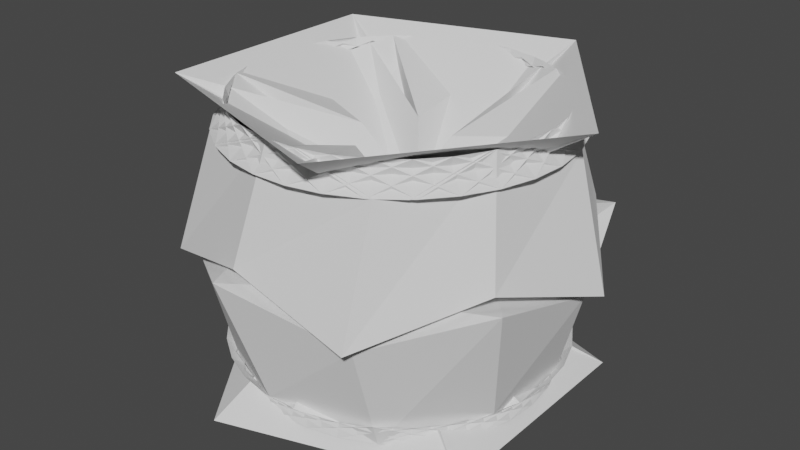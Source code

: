 # Source: Area.blend  (saved by Blender 2.81.16; exported with 4.5.12 LTS)
import bpy
from mathutils import Matrix  # noqa: F401  (used for matrix-valued properties, if any)

bpy.ops.wm.read_factory_settings(use_empty=True)
scene = bpy.context.scene
scene.name = 'Scene'

# ---- collections
col_collection = bpy.data.collections.new('Collection'); scene.collection.children.link(col_collection)

# ---- world
world_world = bpy.data.worlds.new('World'); scene.world = world_world
world_world.use_nodes = True; world_world.node_tree.nodes.clear()
_N = world_world.node_tree.nodes; _L = world_world.node_tree.links
n0 = _N.new('ShaderNodeOutputWorld'); n0.name = 'World Output'; n0.location = (300, 300)
n1 = _N.new('ShaderNodeBackground'); n1.name = 'Background'; n1.location = (10, 300)
n1.inputs[0].default_value = (0.05088, 0.05088, 0.05088, 1.0)
_L.new(n1.outputs[0], n0.inputs[0])
n0.is_active_output = True
world_world.color = (0.05088, 0.05088, 0.05088)
world_world.use_sun_shadow = False
world_world.sun_shadow_jitter_overblur = 0.0

# ---- meshes
me_icosphere = bpy.data.meshes.new('Icosphere')
me_icosphere.from_pydata([(2.167e-06, 0.0, -0.638), (0.3092, -0.9603, -1.989), (-0.8177, -0.5908, -1.989), (-0.8146, 0.5951, -1.989), (0.3143, 0.9586, -1.989), (1.009, -0.002655, -1.989), (-0.3143, -0.9586, 1.989), (-1.009, 0.002655, 1.989), (-0.3092, 0.9603, 1.989), (0.8177, 0.5908, 1.989), (0.8146, -0.5951, 1.989), (-2.167e-06, -1.445e-08, 0.638), (-1.348, -4.15, -3.168), (3.53, -2.565, -3.168), (-0.4806, 0.01393, -0.4985), (-0.1617, -0.4528, -0.4985), (3.53, 2.565, -3.168), (-4.364, -1.204e-08, -3.168), (-0.1353, 0.4614, -0.4985), (-1.348, 4.15, -3.168), (0.397, 0.2712, -0.4985), (0.3806, -0.2938, -0.4985), (3.102, -1.338, 2.945), (2.231, 2.537, 2.945), (-1.723, 2.906, 2.945), (-3.296, -0.7407, 2.945), (-0.314, -3.363, 2.945), (3.296, 0.7407, -2.945), (0.314, 3.363, -2.945), (-3.102, 1.338, -2.945), (-2.231, -2.537, -2.945), (1.723, -2.906, -2.945), (-0.397, -0.2712, 0.4985), (-0.3806, 0.2938, 0.4985), (0.1617, 0.4528, 0.4985), (0.4806, -0.01392, 0.4985), (0.1353, -0.4614, 0.4985), (1.348, -4.15, 3.168), (4.364, 0.0, 3.168), (-3.53, -2.565, 3.168), (-3.53, 2.565, 3.168), (1.348, 4.15, 3.168), (2.275, -2.497, -2.945), (-1.672, -2.935, -2.945), (-3.308, 0.6831, -2.945), (-0.3726, 3.357, -2.945), (3.078, 1.392, -2.945), (0.3726, -3.357, 2.945), (-3.078, -1.392, 2.945), (-2.275, 2.497, 2.945), (1.672, 2.935, 2.945), (3.308, -0.6831, 2.945), (0.4046, -3.645, -2.338), (3.592, -0.7416, -2.338), (-3.342, -1.511, -2.338), (-2.47, 2.711, -2.338), (1.815, 3.187, -2.338), (1.1, -3.194, -2.945), (-2.698, -2.033, -2.945), (-2.767, 1.938, -2.945), (0.9877, 3.23, -2.945), (3.378, 0.05895, -2.945), (-0.9877, -3.23, 2.945), (-3.378, -0.05895, 2.945), (-1.1, 3.194, 2.945), (2.698, 2.033, 2.945), (2.767, -1.938, 2.945), (2.47, -2.711, 2.338), (-1.815, -3.187, 2.338), (-3.592, 0.7416, 2.338), (-0.4046, 3.645, 2.338), (3.342, 1.511, 2.338), (-0.3409, -3.652, -2.338), (3.368, -1.453, -2.338), (-3.578, -0.8042, -2.338), (-1.871, 3.155, -2.338), (2.422, 2.754, -2.338), (2.318, -2.457, 2.945), (3.053, 1.445, 2.945), (-0.4312, 3.35, 2.945), (-3.32, 0.6253, 2.945), (-1.621, -2.964, 2.945), (3.32, -0.6253, -2.945), (1.621, 2.964, -2.945), (-2.318, 2.457, -2.945), (-3.053, -1.445, -2.945), (0.4312, -3.35, -2.945), (1.871, -3.155, 2.338), (-2.422, -2.754, 2.338), (-3.368, 1.453, 2.338), (0.3409, 3.652, 2.338), (3.578, 0.8042, 2.338), (-1.072, -3.507, -2.338), (3.004, -2.104, -2.338), (-3.667, -0.06402, -2.338), (-1.194, 3.468, -2.338), (2.929, 2.207, -2.338), (-0.2552, -3.368, -2.945), (-3.282, -0.7982, -2.945), (-1.773, 2.875, -2.945), (2.186, 2.575, -2.945), (3.125, -1.284, -2.945), (-2.186, -2.575, 2.945), (-3.125, 1.284, 2.945), (0.2552, 3.368, 2.945), (3.282, 0.7982, 2.945), (1.773, -2.875, 2.945), (1.194, -3.468, 2.338), (-2.929, -2.207, 2.338), (-3.004, 2.104, 2.338), (1.072, 3.507, 2.338), (3.667, 0.06402, 2.338), (-1.759, -3.218, -2.338), (2.517, -2.668, -2.338), (-3.604, 0.6788, -2.338), (-0.4681, 3.637, -2.338), (3.315, 1.569, -2.338), (1.155, -3.174, 2.945), (3.376, 0.1179, 2.945), (0.9311, 3.247, 2.945), (-2.801, 1.889, 2.945), (-2.662, -2.08, 2.945), (2.801, -1.889, -2.945), (2.662, 2.08, -2.945), (-1.155, 3.174, -2.945), (-3.376, -0.1179, -2.945), (-0.9311, -3.247, -2.945), (0.4681, -3.637, 2.338), (-3.315, -1.569, 2.338), (-2.517, 2.668, 2.338), (1.759, 3.218, 2.338), (3.604, -0.6788, 2.338), (-2.374, -2.796, -2.338), (1.925, -3.121, -2.338), (-3.392, 1.394, -2.338), (0.2771, 3.657, -2.338), (3.564, 0.8665, -2.338), (-1.569, -2.992, -2.945), (-3.33, 0.5672, -2.945), (-0.4896, 3.342, -2.945), (3.028, 1.499, -2.945), (2.361, -2.416, -2.945), (-3.028, -1.499, 2.945), (-2.361, 2.416, 2.945), (1.569, 2.992, 2.945), (3.33, -0.5672, 2.945), (0.4896, -3.342, 2.945), (-0.2771, -3.657, 2.338), (-3.564, -0.8665, 2.338), (-1.925, 3.121, 2.338), (2.374, 2.796, 2.338), (3.392, -1.394, 2.338), (-2.89, -2.258, -2.338), (1.254, -3.446, -2.338), (-3.04, 2.051, -2.338), (1.011, 3.525, -2.338), (3.665, 0.128, -2.338), (-0.1964, -3.372, 2.945), (3.147, -1.229, 2.945), (2.141, 2.613, 2.945), (-1.823, 2.844, 2.945), (-3.268, -0.8553, 2.945), (1.823, -2.844, -2.945), (3.268, 0.8553, -2.945), (0.1964, 3.372, -2.945), (-3.147, 1.229, -2.945), (-2.141, -2.613, -2.945), (-1.011, -3.525, 2.338), (-3.665, -0.128, 2.338), (-1.254, 3.446, 2.338), (2.89, 2.258, 2.338), (3.04, -2.051, 2.338), (-3.287, -1.627, -2.338), (0.5315, -3.629, -2.338), (-2.563, 2.623, -2.338), (1.703, 3.248, -2.338), (3.615, -0.6158, -2.338), (-2.825, -2.9, -0.4875), (-3.631, 1.791, -0.4875), (0.5808, 4.007, -0.4875), (3.99, 0.6859, -0.4875), (1.885, -3.583, -0.4875), (-3.99, -0.6859, 0.4875), (-1.885, 3.583, 0.4875), (2.825, 2.9, 0.4875), (3.631, -1.791, 0.4875), (-0.5808, -4.007, 0.4875), (-1.703, -3.248, 2.338), (-3.615, 0.6158, 2.338), (-0.5315, 3.629, 2.338), (3.287, 1.627, 2.338), (2.563, -2.623, 2.338), (-3.548, -0.9286, -2.338), (-0.2132, -3.661, -2.338), (-1.98, 3.087, -2.338), (2.325, 2.837, -2.338), (3.416, -1.334, -2.338), (-2.325, -2.837, 2.338), (-3.416, 1.334, 2.338), (0.2132, 3.661, 2.338), (3.548, 0.9286, 2.338), (1.98, -3.087, 2.338), (-4.403, -0.6841, 0.3262), (-0.7099, -4.399, 0.3262), (-2.011, 3.976, 0.3262), (3.16, 3.141, 0.3262), (3.964, -2.034, 0.3262), (-1.688, -2.599, -7.948e-06), (0.1622, -3.095, -7.948e-06), (-2.994, 0.8021, -5.013e-08), (-2.893, -1.111, -2.65e-06), (-0.1622, 3.095, 7.847e-06), (-1.95, 2.409, 2.55e-06), (2.893, 1.111, 2.55e-06), (1.688, 2.599, 7.847e-06), (1.95, -2.409, -2.65e-06), (2.994, -0.8021, -5.013e-08), (-3.16, -3.141, -0.3262), (-3.964, 2.034, -0.3262), (0.7099, 4.399, -0.3262), (4.403, 0.6841, -0.3262), (2.011, -3.976, -0.3262)], [], [(0, 13, 12), (1, 13, 15), (0, 12, 17), (0, 17, 19), (0, 19, 16), (6, 32, 37), (7, 33, 39), (8, 34, 40), (9, 35, 41), (10, 36, 38), (38, 41, 11), (38, 36, 41), (36, 9, 41), (41, 40, 11), (41, 35, 40), (35, 8, 40), (40, 39, 11), (40, 34, 39), (34, 7, 39), (39, 37, 11), (39, 33, 37), (33, 6, 37), (37, 38, 11), (37, 32, 38), (32, 10, 38), (7, 34, 69, 48), (34, 8, 49, 69), (6, 33, 68, 47), (18, 2, 43, 54), (33, 7, 48, 68), (3, 18, 54, 44), (10, 32, 67, 51), (32, 6, 47, 67), (15, 5, 46, 53), (1, 15, 53, 42), (14, 1, 42, 52), (9, 36, 71, 50), (2, 14, 52, 43), (21, 4, 45, 56), (36, 10, 51, 71), (5, 21, 56, 46), (8, 35, 70, 49), (20, 3, 44, 55), (35, 9, 50, 70), (4, 20, 55, 45), (16, 21, 5), (16, 19, 21), (19, 4, 21), (19, 20, 4), (19, 17, 20), (17, 3, 20), (17, 18, 3), (17, 12, 18), (12, 2, 18), (15, 16, 5), (15, 13, 16), (13, 0, 16), (12, 14, 2), (12, 13, 14), (13, 1, 14), (177, 203, 207), (178, 202, 209), (179, 204, 211), (180, 205, 213), (181, 206, 215), (177, 207, 210), (178, 209, 212), (179, 211, 214), (180, 213, 216), (181, 215, 208), (208, 221, 186), (208, 215, 221), (215, 185, 221), (216, 220, 185), (216, 213, 220), (213, 184, 220), (214, 219, 184), (214, 211, 219), (211, 183, 219), (212, 218, 183), (53, 46, 27, 73), (51, 67, 87, 22), (52, 42, 31, 72), (71, 51, 22, 91), (46, 56, 76, 27), (70, 50, 23, 90), (45, 55, 75, 28), (69, 49, 24, 89), (44, 54, 74, 29), (50, 71, 91, 23), (56, 45, 28, 76), (68, 48, 25, 88), (42, 53, 73, 31), (49, 70, 90, 24), (55, 44, 29, 75), (67, 47, 26, 87), (43, 52, 72, 30), (48, 69, 89, 25), (54, 43, 30, 74), (47, 68, 88, 26), (76, 28, 60, 96), (28, 75, 95, 60), (87, 26, 62, 107), (23, 91, 111, 65), (27, 76, 96, 61), (88, 25, 63, 108), (24, 90, 110, 64), (89, 24, 64, 109), (25, 89, 109, 63), (72, 31, 57, 92), (90, 23, 65, 110), (26, 88, 108, 62), (73, 27, 61, 93), (91, 22, 66, 111), (30, 72, 92, 58), (22, 87, 107, 66), (74, 30, 58, 94), (31, 73, 93, 57), (75, 29, 59, 95), (29, 74, 94, 59), (57, 93, 113, 86), (95, 59, 84, 115), (63, 109, 129, 80), (94, 58, 85, 114), (58, 92, 112, 85), (62, 108, 128, 81), (111, 66, 77, 131), (93, 61, 82, 113), (66, 107, 127, 77), (110, 65, 78, 130), (92, 57, 86, 112), (109, 64, 79, 129), (61, 96, 116, 82), (108, 63, 80, 128), (60, 95, 115, 83), (65, 111, 131, 78), (107, 62, 81, 127), (59, 94, 114, 84), (96, 60, 83, 116), (64, 110, 130, 79), (84, 114, 134, 99), (83, 115, 135, 100), (82, 116, 136, 101), (78, 131, 151, 105), (127, 81, 102, 147), (112, 86, 97, 132), (79, 130, 150, 104), (128, 80, 103, 148), (113, 82, 101, 133), (80, 129, 149, 103), (129, 79, 104, 149), (114, 85, 98, 134), (81, 128, 148, 102), (130, 78, 105, 150), (85, 112, 132, 98), (115, 84, 99, 135), (77, 127, 147, 106), (131, 77, 106, 151), (86, 113, 133, 97), (116, 83, 100, 136), (100, 135, 155, 123), (136, 100, 123, 156), (104, 150, 170, 119), (99, 134, 154, 124), (135, 99, 124, 155), (103, 149, 169, 120), (97, 133, 153, 126), (134, 98, 125, 154), (102, 148, 168, 121), (151, 106, 117, 171), (133, 101, 122, 153), (98, 132, 152, 125), (106, 147, 167, 117), (150, 105, 118, 170), (132, 97, 126, 152), (149, 104, 119, 169), (148, 103, 120, 168), (101, 136, 156, 122), (105, 151, 171, 118), (147, 102, 121, 167), (125, 152, 172, 138), (171, 117, 146, 191), (117, 167, 187, 146), (154, 125, 138, 174), (126, 153, 173, 137), (155, 124, 139, 175), (124, 154, 174, 139), (156, 123, 140, 176), (123, 155, 175, 140), (167, 121, 142, 187), (122, 156, 176, 141), (118, 171, 191, 145), (168, 120, 143, 188), (119, 170, 190, 144), (169, 119, 144, 189), (120, 169, 189, 143), (152, 126, 137, 172), (170, 118, 145, 190), (121, 168, 188, 142), (153, 122, 141, 173), (188, 143, 160, 198), (140, 175, 195, 163), (145, 191, 201, 158), (187, 142, 161, 197), (139, 174, 194, 164), (176, 140, 163, 196), (144, 190, 200, 159), (137, 173, 193, 166), (175, 139, 164, 195), (143, 189, 199, 160), (138, 172, 192, 165), (174, 138, 165, 194), (142, 188, 198, 161), (191, 146, 157, 201), (173, 141, 162, 193), (146, 187, 197, 157), (190, 145, 158, 200), (172, 137, 166, 192), (189, 144, 159, 199), (141, 176, 196, 162), (160, 199, 219, 183), (192, 166, 177, 202), (200, 158, 185, 220), (161, 198, 218, 182), (193, 162, 181, 203), (165, 192, 202, 178), (201, 157, 186, 221), (157, 197, 217, 186), (194, 165, 178, 204), (166, 193, 203, 177), (195, 164, 179, 205), (164, 194, 204, 179), (196, 163, 180, 206), (163, 195, 205, 180), (197, 161, 182, 217), (162, 196, 206, 181), (158, 201, 221, 185), (198, 160, 183, 218), (159, 200, 220, 184), (199, 159, 184, 219), (212, 209, 218), (209, 182, 218), (210, 217, 182), (210, 207, 217), (207, 186, 217), (215, 216, 185), (215, 206, 216), (206, 180, 216), (213, 214, 184), (213, 205, 214), (205, 179, 214), (211, 212, 183), (211, 204, 212), (204, 178, 212), (209, 210, 182), (209, 202, 210), (202, 177, 210), (207, 208, 186), (207, 203, 208), (203, 181, 208)])
_uv = me_icosphere.uv_layers.new(name='UVMap')
_uv.uv.foreach_set('vector', [0.8182, 0.0, 0.7727, 0.07873, 0.8636, 0.07873, 0.7273, 0.1575, 0.6818, 0.07873, 0.6364, 0.1575, 0.09091, 0.0, 0.04545, 0.07873, 0.1364, 0.07873, 0.2727, 0.0, 0.2273, 0.07873, 0.3182, 0.07873, 0.4545, 0.0, 0.4091, 0.07873, 0.5, 0.07873, 0.8182, 0.3149, 0.7273, 0.3149, 0.7727, 0.3937, 1.0, 0.3149, 0.9091, 0.3149, 0.9545, 0.3937, 0.2727, 0.3149, 0.1818, 0.3149, 0.2273, 0.3937, 0.4545, 0.3149, 0.3636, 0.3149, 0.4091, 0.3937, 0.6364, 0.3149, 0.5455, 0.3149, 0.5909, 0.3937, 0.5909, 0.3937, 0.5, 0.3937, 0.5455, 0.4724, 0.5909, 0.3937, 0.5455, 0.3149, 0.5, 0.3937, 0.5455, 0.3149, 0.4545, 0.3149, 0.5, 0.3937, 0.4091, 0.3937, 0.3182, 0.3937, 0.3636, 0.4724, 0.4091, 0.3937, 0.3636, 0.3149, 0.3182, 0.3937, 0.3636, 0.3149, 0.2727, 0.3149, 0.3182, 0.3937, 0.2273, 0.3937, 0.1364, 0.3937, 0.1818, 0.4724, 0.2273, 0.3937, 0.1818, 0.3149, 0.1364, 0.3937, 0.1818, 0.3149, 0.09091, 0.3149, 0.1364, 0.3937, 0.9545, 0.3937, 0.8636, 0.3937, 0.9091, 0.4724, 0.9545, 0.3937, 0.9091, 0.3149, 0.8636, 0.3937, 0.9091, 0.3149, 0.8182, 0.3149, 0.8636, 0.3937, 0.7727, 0.3937, 0.6818, 0.3937, 0.7273, 0.4724, 0.7727, 0.3937, 0.7273, 0.3149, 0.6818, 0.3937, 0.7273, 0.3149, 0.6364, 0.3149, 0.6818, 0.3937, 0.09091, 0.3149, 0.1818, 0.3149, 0.1818, 0.3149, 0.09091, 0.3149, 0.1818, 0.3149, 0.2727, 0.3149, 0.2727, 0.3149, 0.1818, 0.3149, 0.8182, 0.3149, 0.9091, 0.3149, 0.9091, 0.3149, 0.8182, 0.3149, 0.09091, 0.1575, 0.0, 0.1575, 0.0, 0.1575, 0.09091, 0.1575, 0.9091, 0.3149, 1.0, 0.3149, 1.0, 0.3149, 0.9091, 0.3149, 0.1818, 0.1575, 0.09091, 0.1575, 0.09091, 0.1575, 0.1818, 0.1575, 0.6364, 0.3149, 0.7273, 0.3149, 0.7273, 0.3149, 0.6364, 0.3149, 0.7273, 0.3149, 0.8182, 0.3149, 0.8182, 0.3149, 0.7273, 0.3149, 0.6364, 0.1575, 0.5455, 0.1575, 0.5455, 0.1575, 0.6364, 0.1575, 0.7273, 0.1575, 0.6364, 0.1575, 0.6364, 0.1575, 0.7273, 0.1575, 0.8182, 0.1575, 0.7273, 0.1575, 0.7273, 0.1575, 0.8182, 0.1575, 0.4545, 0.3149, 0.5455, 0.3149, 0.5455, 0.3149, 0.4545, 0.3149, 0.9091, 0.1575, 0.8182, 0.1575, 0.8182, 0.1575, 0.9091, 0.1575, 0.4545, 0.1575, 0.3636, 0.1575, 0.3636, 0.1575, 0.4545, 0.1575, 0.5455, 0.3149, 0.6364, 0.3149, 0.6364, 0.3149, 0.5455, 0.3149, 0.5455, 0.1575, 0.4545, 0.1575, 0.4545, 0.1575, 0.5455, 0.1575, 0.2727, 0.3149, 0.3636, 0.3149, 0.3636, 0.3149, 0.2727, 0.3149, 0.2727, 0.1575, 0.1818, 0.1575, 0.1818, 0.1575, 0.2727, 0.1575, 0.3636, 0.3149, 0.4545, 0.3149, 0.4545, 0.3149, 0.3636, 0.3149, 0.3636, 0.1575, 0.2727, 0.1575, 0.2727, 0.1575, 0.3636, 0.1575, 0.5, 0.07873, 0.4545, 0.1575, 0.5455, 0.1575, 0.5, 0.07873, 0.4091, 0.07873, 0.4545, 0.1575, 0.4091, 0.07873, 0.3636, 0.1575, 0.4545, 0.1575, 0.3182, 0.07873, 0.2727, 0.1575, 0.3636, 0.1575, 0.3182, 0.07873, 0.2273, 0.07873, 0.2727, 0.1575, 0.2273, 0.07873, 0.1818, 0.1575, 0.2727, 0.1575, 0.1364, 0.07873, 0.09091, 0.1575, 0.1818, 0.1575, 0.1364, 0.07873, 0.04545, 0.07873, 0.09091, 0.1575, 0.04545, 0.07873, 0.0, 0.1575, 0.09091, 0.1575, 0.6364, 0.1575, 0.5909, 0.07873, 0.5455, 0.1575, 0.6364, 0.1575, 0.6818, 0.07873, 0.5909, 0.07873, 0.6818, 0.07873, 0.6364, 0.0, 0.5909, 0.07873, 0.8636, 0.07873, 0.8182, 0.1575, 0.9091, 0.1575, 0.8636, 0.07873, 0.7727, 0.07873, 0.8182, 0.1575, 0.7727, 0.07873, 0.7273, 0.1575, 0.8182, 0.1575, 0.7273, 0.1575, 0.6364, 0.1575, 0.6818, 0.2362, 0.9091, 0.1575, 0.8182, 0.1575, 0.8636, 0.2362, 0.1818, 0.1575, 0.09091, 0.1575, 0.1364, 0.2362, 0.3636, 0.1575, 0.2727, 0.1575, 0.3182, 0.2362, 0.5455, 0.1575, 0.4545, 0.1575, 0.5, 0.2362, 0.7273, 0.1575, 0.6818, 0.2362, 0.7727, 0.2362, 0.9091, 0.1575, 0.8636, 0.2362, 0.9545, 0.2362, 0.1818, 0.1575, 0.1364, 0.2362, 0.2273, 0.2362, 0.3636, 0.1575, 0.3182, 0.2362, 0.4091, 0.2362, 0.5455, 0.1575, 0.5, 0.2362, 0.5909, 0.2362, 0.5909, 0.2362, 0.5455, 0.3149, 0.6364, 0.3149, 0.5909, 0.2362, 0.5, 0.2362, 0.5455, 0.3149, 0.5, 0.2362, 0.4545, 0.3149, 0.5455, 0.3149, 0.4091, 0.2362, 0.3636, 0.3149, 0.4545, 0.3149, 0.4091, 0.2362, 0.3182, 0.2362, 0.3636, 0.3149, 0.3182, 0.2362, 0.2727, 0.3149, 0.3636, 0.3149, 0.2273, 0.2362, 0.1818, 0.3149, 0.2727, 0.3149, 0.2273, 0.2362, 0.1364, 0.2362, 0.1818, 0.3149, 0.1364, 0.2362, 0.09091, 0.3149, 0.1818, 0.3149, 0.9545, 0.2362, 0.9091, 0.3149, 1.0, 0.3149, 0.6364, 0.1575, 0.5455, 0.1575, 0.5455, 0.1575, 0.6364, 0.1575, 0.6364, 0.3149, 0.7273, 0.3149, 0.7273, 0.3149, 0.6364, 0.3149, 0.8182, 0.1575, 0.7273, 0.1575, 0.7273, 0.1575, 0.8182, 0.1575, 0.5455, 0.3149, 0.6364, 0.3149, 0.6364, 0.3149, 0.5455, 0.3149, 0.5455, 0.1575, 0.4545, 0.1575, 0.4545, 0.1575, 0.5455, 0.1575, 0.3636, 0.3149, 0.4545, 0.3149, 0.4545, 0.3149, 0.3636, 0.3149, 0.3636, 0.1575, 0.2727, 0.1575, 0.2727, 0.1575, 0.3636, 0.1575, 0.1818, 0.3149, 0.2727, 0.3149, 0.2727, 0.3149, 0.1818, 0.3149, 0.1818, 0.1575, 0.09091, 0.1575, 0.09091, 0.1575, 0.1818, 0.1575, 0.4545, 0.3149, 0.5455, 0.3149, 0.5455, 0.3149, 0.4545, 0.3149, 0.4545, 0.1575, 0.3636, 0.1575, 0.3636, 0.1575, 0.4545, 0.1575, 0.9091, 0.3149, 1.0, 0.3149, 1.0, 0.3149, 0.9091, 0.3149, 0.7273, 0.1575, 0.6364, 0.1575, 0.6364, 0.1575, 0.7273, 0.1575, 0.2727, 0.3149, 0.3636, 0.3149, 0.3636, 0.3149, 0.2727, 0.3149, 0.2727, 0.1575, 0.1818, 0.1575, 0.1818, 0.1575, 0.2727, 0.1575, 0.7273, 0.3149, 0.8182, 0.3149, 0.8182, 0.3149, 0.7273, 0.3149, 0.9091, 0.1575, 0.8182, 0.1575, 0.8182, 0.1575, 0.9091, 0.1575, 0.09091, 0.3149, 0.1818, 0.3149, 0.1818, 0.3149, 0.09091, 0.3149, 0.09091, 0.1575, 0.0, 0.1575, 0.0, 0.1575, 0.09091, 0.1575, 0.8182, 0.3149, 0.9091, 0.3149, 0.9091, 0.3149, 0.8182, 0.3149, 0.4545, 0.1575, 0.3636, 0.1575, 0.3636, 0.1575, 0.4545, 0.1575, 0.3636, 0.1575, 0.2727, 0.1575, 0.2727, 0.1575, 0.3636, 0.1575, 0.7273, 0.3149, 0.8182, 0.3149, 0.8182, 0.3149, 0.7273, 0.3149, 0.4545, 0.3149, 0.5455, 0.3149, 0.5455, 0.3149, 0.4545, 0.3149, 0.5455, 0.1575, 0.4545, 0.1575, 0.4545, 0.1575, 0.5455, 0.1575, 0.9091, 0.3149, 1.0, 0.3149, 1.0, 0.3149, 0.9091, 0.3149, 0.2727, 0.3149, 0.3636, 0.3149, 0.3636, 0.3149, 0.2727, 0.3149, 0.1818, 0.3149, 0.2727, 0.3149, 0.2727, 0.3149, 0.1818, 0.3149, 0.09091, 0.3149, 0.1818, 0.3149, 0.1818, 0.3149, 0.09091, 0.3149, 0.8182, 0.1575, 0.7273, 0.1575, 0.7273, 0.1575, 0.8182, 0.1575, 0.3636, 0.3149, 0.4545, 0.3149, 0.4545, 0.3149, 0.3636, 0.3149, 0.8182, 0.3149, 0.9091, 0.3149, 0.9091, 0.3149, 0.8182, 0.3149, 0.6364, 0.1575, 0.5455, 0.1575, 0.5455, 0.1575, 0.6364, 0.1575, 0.5455, 0.3149, 0.6364, 0.3149, 0.6364, 0.3149, 0.5455, 0.3149, 0.9091, 0.1575, 0.8182, 0.1575, 0.8182, 0.1575, 0.9091, 0.1575, 0.6364, 0.3149, 0.7273, 0.3149, 0.7273, 0.3149, 0.6364, 0.3149, 0.09091, 0.1575, 0.0, 0.1575, 0.0, 0.1575, 0.09091, 0.1575, 0.7273, 0.1575, 0.6364, 0.1575, 0.6364, 0.1575, 0.7273, 0.1575, 0.2727, 0.1575, 0.1818, 0.1575, 0.1818, 0.1575, 0.2727, 0.1575, 0.1818, 0.1575, 0.09091, 0.1575, 0.09091, 0.1575, 0.1818, 0.1575, 0.7273, 0.1575, 0.6364, 0.1575, 0.6364, 0.1575, 0.7273, 0.1575, 0.2727, 0.1575, 0.1818, 0.1575, 0.1818, 0.1575, 0.2727, 0.1575, 0.09091, 0.3149, 0.1818, 0.3149, 0.1818, 0.3149, 0.09091, 0.3149, 0.09091, 0.1575, 0.0, 0.1575, 0.0, 0.1575, 0.09091, 0.1575, 0.9091, 0.1575, 0.8182, 0.1575, 0.8182, 0.1575, 0.9091, 0.1575, 0.8182, 0.3149, 0.9091, 0.3149, 0.9091, 0.3149, 0.8182, 0.3149, 0.5455, 0.3149, 0.6364, 0.3149, 0.6364, 0.3149, 0.5455, 0.3149, 0.6364, 0.1575, 0.5455, 0.1575, 0.5455, 0.1575, 0.6364, 0.1575, 0.6364, 0.3149, 0.7273, 0.3149, 0.7273, 0.3149, 0.6364, 0.3149, 0.3636, 0.3149, 0.4545, 0.3149, 0.4545, 0.3149, 0.3636, 0.3149, 0.8182, 0.1575, 0.7273, 0.1575, 0.7273, 0.1575, 0.8182, 0.1575, 0.1818, 0.3149, 0.2727, 0.3149, 0.2727, 0.3149, 0.1818, 0.3149, 0.5455, 0.1575, 0.4545, 0.1575, 0.4545, 0.1575, 0.5455, 0.1575, 0.9091, 0.3149, 1.0, 0.3149, 1.0, 0.3149, 0.9091, 0.3149, 0.3636, 0.1575, 0.2727, 0.1575, 0.2727, 0.1575, 0.3636, 0.1575, 0.4545, 0.3149, 0.5455, 0.3149, 0.5455, 0.3149, 0.4545, 0.3149, 0.7273, 0.3149, 0.8182, 0.3149, 0.8182, 0.3149, 0.7273, 0.3149, 0.1818, 0.1575, 0.09091, 0.1575, 0.09091, 0.1575, 0.1818, 0.1575, 0.4545, 0.1575, 0.3636, 0.1575, 0.3636, 0.1575, 0.4545, 0.1575, 0.2727, 0.3149, 0.3636, 0.3149, 0.3636, 0.3149, 0.2727, 0.3149, 0.1818, 0.1575, 0.09091, 0.1575, 0.09091, 0.1575, 0.1818, 0.1575, 0.3636, 0.1575, 0.2727, 0.1575, 0.2727, 0.1575, 0.3636, 0.1575, 0.5455, 0.1575, 0.4545, 0.1575, 0.4545, 0.1575, 0.5455, 0.1575, 0.4545, 0.3149, 0.5455, 0.3149, 0.5455, 0.3149, 0.4545, 0.3149, 0.7273, 0.3149, 0.8182, 0.3149, 0.8182, 0.3149, 0.7273, 0.3149, 0.8182, 0.1575, 0.7273, 0.1575, 0.7273, 0.1575, 0.8182, 0.1575, 0.2727, 0.3149, 0.3636, 0.3149, 0.3636, 0.3149, 0.2727, 0.3149, 0.9091, 0.3149, 1.0, 0.3149, 1.0, 0.3149, 0.9091, 0.3149, 0.6364, 0.1575, 0.5455, 0.1575, 0.5455, 0.1575, 0.6364, 0.1575, 0.09091, 0.3149, 0.1818, 0.3149, 0.1818, 0.3149, 0.09091, 0.3149, 0.1818, 0.3149, 0.2727, 0.3149, 0.2727, 0.3149, 0.1818, 0.3149, 0.09091, 0.1575, 0.0, 0.1575, 0.0, 0.1575, 0.09091, 0.1575, 0.8182, 0.3149, 0.9091, 0.3149, 0.9091, 0.3149, 0.8182, 0.3149, 0.3636, 0.3149, 0.4545, 0.3149, 0.4545, 0.3149, 0.3636, 0.3149, 0.9091, 0.1575, 0.8182, 0.1575, 0.8182, 0.1575, 0.9091, 0.1575, 0.2727, 0.1575, 0.1818, 0.1575, 0.1818, 0.1575, 0.2727, 0.1575, 0.6364, 0.3149, 0.7273, 0.3149, 0.7273, 0.3149, 0.6364, 0.3149, 0.5455, 0.3149, 0.6364, 0.3149, 0.6364, 0.3149, 0.5455, 0.3149, 0.7273, 0.1575, 0.6364, 0.1575, 0.6364, 0.1575, 0.7273, 0.1575, 0.4545, 0.1575, 0.3636, 0.1575, 0.3636, 0.1575, 0.4545, 0.1575, 0.3636, 0.1575, 0.2727, 0.1575, 0.2727, 0.1575, 0.3636, 0.1575, 0.4545, 0.1575, 0.3636, 0.1575, 0.3636, 0.1575, 0.4545, 0.1575, 0.2727, 0.3149, 0.3636, 0.3149, 0.3636, 0.3149, 0.2727, 0.3149, 0.1818, 0.1575, 0.09091, 0.1575, 0.09091, 0.1575, 0.1818, 0.1575, 0.2727, 0.1575, 0.1818, 0.1575, 0.1818, 0.1575, 0.2727, 0.1575, 0.09091, 0.3149, 0.1818, 0.3149, 0.1818, 0.3149, 0.09091, 0.3149, 0.7273, 0.1575, 0.6364, 0.1575, 0.6364, 0.1575, 0.7273, 0.1575, 0.09091, 0.1575, 0.0, 0.1575, 0.0, 0.1575, 0.09091, 0.1575, 0.8182, 0.3149, 0.9091, 0.3149, 0.9091, 0.3149, 0.8182, 0.3149, 0.5455, 0.3149, 0.6364, 0.3149, 0.6364, 0.3149, 0.5455, 0.3149, 0.6364, 0.1575, 0.5455, 0.1575, 0.5455, 0.1575, 0.6364, 0.1575, 0.9091, 0.1575, 0.8182, 0.1575, 0.8182, 0.1575, 0.9091, 0.1575, 0.6364, 0.3149, 0.7273, 0.3149, 0.7273, 0.3149, 0.6364, 0.3149, 0.3636, 0.3149, 0.4545, 0.3149, 0.4545, 0.3149, 0.3636, 0.3149, 0.8182, 0.1575, 0.7273, 0.1575, 0.7273, 0.1575, 0.8182, 0.1575, 0.1818, 0.3149, 0.2727, 0.3149, 0.2727, 0.3149, 0.1818, 0.3149, 0.9091, 0.3149, 1.0, 0.3149, 1.0, 0.3149, 0.9091, 0.3149, 0.5455, 0.1575, 0.4545, 0.1575, 0.4545, 0.1575, 0.5455, 0.1575, 0.4545, 0.3149, 0.5455, 0.3149, 0.5455, 0.3149, 0.4545, 0.3149, 0.7273, 0.3149, 0.8182, 0.3149, 0.8182, 0.3149, 0.7273, 0.3149, 0.9091, 0.1575, 0.8182, 0.1575, 0.8182, 0.1575, 0.9091, 0.1575, 0.5455, 0.3149, 0.6364, 0.3149, 0.6364, 0.3149, 0.5455, 0.3149, 0.6364, 0.3149, 0.7273, 0.3149, 0.7273, 0.3149, 0.6364, 0.3149, 0.09091, 0.1575, 0.0, 0.1575, 0.0, 0.1575, 0.09091, 0.1575, 0.7273, 0.1575, 0.6364, 0.1575, 0.6364, 0.1575, 0.7273, 0.1575, 0.2727, 0.1575, 0.1818, 0.1575, 0.1818, 0.1575, 0.2727, 0.1575, 0.1818, 0.1575, 0.09091, 0.1575, 0.09091, 0.1575, 0.1818, 0.1575, 0.4545, 0.1575, 0.3636, 0.1575, 0.3636, 0.1575, 0.4545, 0.1575, 0.3636, 0.1575, 0.2727, 0.1575, 0.2727, 0.1575, 0.3636, 0.1575, 0.7273, 0.3149, 0.8182, 0.3149, 0.8182, 0.3149, 0.7273, 0.3149, 0.5455, 0.1575, 0.4545, 0.1575, 0.4545, 0.1575, 0.5455, 0.1575, 0.4545, 0.3149, 0.5455, 0.3149, 0.5455, 0.3149, 0.4545, 0.3149, 0.9091, 0.3149, 1.0, 0.3149, 1.0, 0.3149, 0.9091, 0.3149, 0.2727, 0.3149, 0.3636, 0.3149, 0.3636, 0.3149, 0.2727, 0.3149, 0.1818, 0.3149, 0.2727, 0.3149, 0.2727, 0.3149, 0.1818, 0.3149, 0.09091, 0.3149, 0.1818, 0.3149, 0.1818, 0.3149, 0.09091, 0.3149, 0.8182, 0.1575, 0.7273, 0.1575, 0.7273, 0.1575, 0.8182, 0.1575, 0.3636, 0.3149, 0.4545, 0.3149, 0.4545, 0.3149, 0.3636, 0.3149, 0.8182, 0.3149, 0.9091, 0.3149, 0.9091, 0.3149, 0.8182, 0.3149, 0.6364, 0.1575, 0.5455, 0.1575, 0.5455, 0.1575, 0.6364, 0.1575, 0.9091, 0.3149, 1.0, 0.3149, 1.0, 0.3149, 0.9091, 0.3149, 0.3636, 0.1575, 0.2727, 0.1575, 0.2727, 0.1575, 0.3636, 0.1575, 0.4545, 0.3149, 0.5455, 0.3149, 0.5455, 0.3149, 0.4545, 0.3149, 0.7273, 0.3149, 0.8182, 0.3149, 0.8182, 0.3149, 0.7273, 0.3149, 0.1818, 0.1575, 0.09091, 0.1575, 0.09091, 0.1575, 0.1818, 0.1575, 0.4545, 0.1575, 0.3636, 0.1575, 0.3636, 0.1575, 0.4545, 0.1575, 0.2727, 0.3149, 0.3636, 0.3149, 0.3636, 0.3149, 0.2727, 0.3149, 0.7273, 0.1575, 0.6364, 0.1575, 0.6364, 0.1575, 0.7273, 0.1575, 0.2727, 0.1575, 0.1818, 0.1575, 0.1818, 0.1575, 0.2727, 0.1575, 0.09091, 0.3149, 0.1818, 0.3149, 0.1818, 0.3149, 0.09091, 0.3149, 0.9091, 0.1575, 0.8182, 0.1575, 0.8182, 0.1575, 0.9091, 0.1575, 0.09091, 0.1575, 0.0, 0.1575, 0.0, 0.1575, 0.09091, 0.1575, 0.8182, 0.3149, 0.9091, 0.3149, 0.9091, 0.3149, 0.8182, 0.3149, 0.5455, 0.3149, 0.6364, 0.3149, 0.6364, 0.3149, 0.5455, 0.3149, 0.6364, 0.1575, 0.5455, 0.1575, 0.5455, 0.1575, 0.6364, 0.1575, 0.6364, 0.3149, 0.7273, 0.3149, 0.7273, 0.3149, 0.6364, 0.3149, 0.3636, 0.3149, 0.4545, 0.3149, 0.4545, 0.3149, 0.3636, 0.3149, 0.8182, 0.1575, 0.7273, 0.1575, 0.7273, 0.1575, 0.8182, 0.1575, 0.1818, 0.3149, 0.2727, 0.3149, 0.2727, 0.3149, 0.1818, 0.3149, 0.5455, 0.1575, 0.4545, 0.1575, 0.4545, 0.1575, 0.5455, 0.1575, 0.09091, 0.3149, 0.1818, 0.3149, 0.1818, 0.3149, 0.09091, 0.3149, 0.8182, 0.1575, 0.7273, 0.1575, 0.7273, 0.1575, 0.8182, 0.1575, 0.3636, 0.3149, 0.4545, 0.3149, 0.4545, 0.3149, 0.3636, 0.3149, 0.8182, 0.3149, 0.9091, 0.3149, 0.9091, 0.3149, 0.8182, 0.3149, 0.6364, 0.1575, 0.5455, 0.1575, 0.5455, 0.1575, 0.6364, 0.1575, 0.9091, 0.1575, 0.8182, 0.1575, 0.8182, 0.1575, 0.9091, 0.1575, 0.5455, 0.3149, 0.6364, 0.3149, 0.6364, 0.3149, 0.5455, 0.3149, 0.6364, 0.3149, 0.7273, 0.3149, 0.7273, 0.3149, 0.6364, 0.3149, 0.09091, 0.1575, 0.0, 0.1575, 0.0, 0.1575, 0.09091, 0.1575, 0.7273, 0.1575, 0.6364, 0.1575, 0.6364, 0.1575, 0.7273, 0.1575, 0.2727, 0.1575, 0.1818, 0.1575, 0.1818, 0.1575, 0.2727, 0.1575, 0.1818, 0.1575, 0.09091, 0.1575, 0.09091, 0.1575, 0.1818, 0.1575, 0.4545, 0.1575, 0.3636, 0.1575, 0.3636, 0.1575, 0.4545, 0.1575, 0.3636, 0.1575, 0.2727, 0.1575, 0.2727, 0.1575, 0.3636, 0.1575, 0.7273, 0.3149, 0.8182, 0.3149, 0.8182, 0.3149, 0.7273, 0.3149, 0.5455, 0.1575, 0.4545, 0.1575, 0.4545, 0.1575, 0.5455, 0.1575, 0.4545, 0.3149, 0.5455, 0.3149, 0.5455, 0.3149, 0.4545, 0.3149, 0.9091, 0.3149, 1.0, 0.3149, 1.0, 0.3149, 0.9091, 0.3149, 0.2727, 0.3149, 0.3636, 0.3149, 0.3636, 0.3149, 0.2727, 0.3149, 0.1818, 0.3149, 0.2727, 0.3149, 0.2727, 0.3149, 0.1818, 0.3149, 0.9545, 0.2362, 0.8636, 0.2362, 0.9091, 0.3149, 0.8636, 0.2362, 0.8182, 0.3149, 0.9091, 0.3149, 0.7727, 0.2362, 0.7273, 0.3149, 0.8182, 0.3149, 0.7727, 0.2362, 0.6818, 0.2362, 0.7273, 0.3149, 0.6818, 0.2362, 0.6364, 0.3149, 0.7273, 0.3149, 0.5, 0.2362, 0.4091, 0.2362, 0.4545, 0.3149, 0.5, 0.2362, 0.4545, 0.1575, 0.4091, 0.2362, 0.4545, 0.1575, 0.3636, 0.1575, 0.4091, 0.2362, 0.3182, 0.2362, 0.2273, 0.2362, 0.2727, 0.3149, 0.3182, 0.2362, 0.2727, 0.1575, 0.2273, 0.2362, 0.2727, 0.1575, 0.1818, 0.1575, 0.2273, 0.2362, 0.1364, 0.2362, 0.04545, 0.2362, 0.09091, 0.3149, 0.1364, 0.2362, 0.09091, 0.1575, 0.04545, 0.2362, 0.09091, 0.1575, 0.0, 0.1575, 0.04545, 0.2362, 0.8636, 0.2362, 0.7727, 0.2362, 0.8182, 0.3149, 0.8636, 0.2362, 0.8182, 0.1575, 0.7727, 0.2362, 0.8182, 0.1575, 0.7273, 0.1575, 0.7727, 0.2362, 0.6818, 0.2362, 0.5909, 0.2362, 0.6364, 0.3149, 0.6818, 0.2362, 0.6364, 0.1575, 0.5909, 0.2362, 0.6364, 0.1575, 0.5455, 0.1575, 0.5909, 0.2362])
me_icosphere.use_remesh_fix_poles = True
me_icosphere.use_remesh_preserve_attributes = False
me_icosphere.use_mirror_vertex_groups = False
me_icosphere.update()

# ---- objects
ob_icosphere = bpy.data.objects.new('Icosphere', me_icosphere)

# ---- transforms, parenting, visibility, modifiers, constraints
ob_icosphere.location = (0.0, 0.0, 0.0)
ob_icosphere.lineart.crease_threshold = 0.0

# ---- collection membership
col_collection.objects.link(ob_icosphere)

# ---- scene / render settings (as saved in the file)
scene.frame_start = 1; scene.frame_end = 250; scene.frame_set(1)
scene.render.engine = 'BLENDER_EEVEE_NEXT'
scene.cycles.use_denoising = False
scene.cycles.samples = 128
scene.cycles.sampling_pattern = 'TABULATED_SOBOL'
scene.cycles.use_adaptive_sampling = False
scene.cycles.use_light_tree = False
scene.view_settings.view_transform = 'Filmic'
bpy.context.view_layer.update()

# ---- added for rendering (the .blend has no active camera and no usable light): camera, sun
cam_auto = bpy.data.cameras.new('AutoCamera')
cam_auto.lens = 50.0
cam_auto.sensor_width = 36.0
cam_auto.clip_end = 1000.0
ob_auto_camera = bpy.data.objects.new('AutoCamera', cam_auto)
scene.collection.objects.link(ob_auto_camera)
ob_auto_camera.location = (12.9225, -15.507, 10.338)
ob_auto_camera.rotation_euler = (1.09748, -7.21219e-08, 0.694738)
scene.camera = ob_auto_camera
light_auto_sun = bpy.data.lights.new('AutoSun', 'SUN')
light_auto_sun.energy = 3.0
light_auto_sun.angle = 0.0523599
ob_auto_sun = bpy.data.objects.new('AutoSun', light_auto_sun)
scene.collection.objects.link(ob_auto_sun)
ob_auto_sun.rotation_euler = (0.872665, 0.174533, 0.523599)
bpy.context.view_layer.update()
